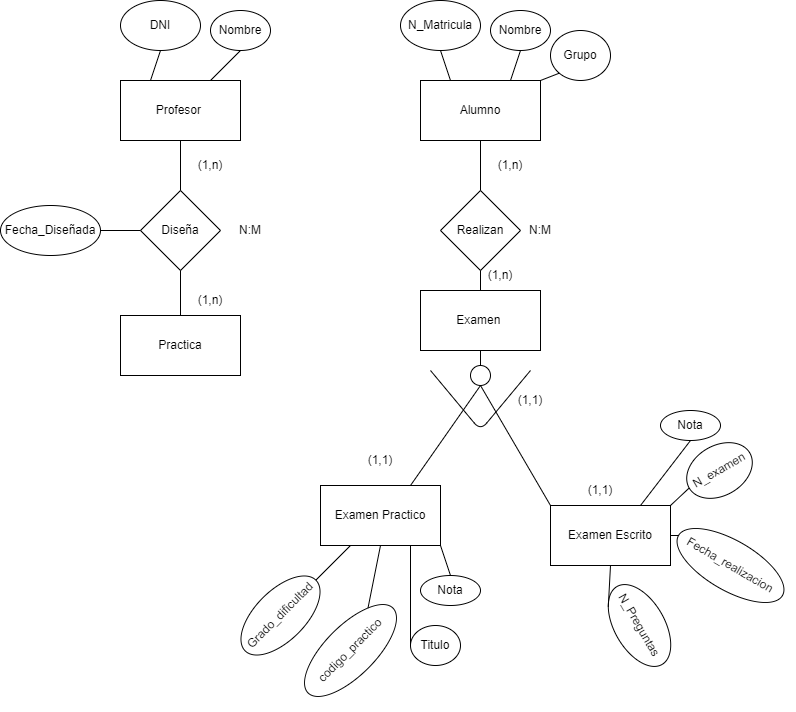

The diagram above was exported from draw.io. Its source (the exported page's mxGraphModel, read from the mxfile embedded in the PNG):
<mxGraphModel dx="1524" dy="719" grid="1" gridSize="10" guides="1" tooltips="1" connect="1" arrows="1" fold="1" page="1" pageScale="1" pageWidth="827" pageHeight="1169" math="0" shadow="0">
  <root>
    <mxCell id="0" />
    <mxCell id="1" parent="0" />
    <mxCell id="2" value="Examen Escrito" style="rounded=0;whiteSpace=wrap;html=1;" parent="1" vertex="1">
      <mxGeometry x="280" y="575" width="120" height="60" as="geometry" />
    </mxCell>
    <mxCell id="3" value="Alumno" style="rounded=0;whiteSpace=wrap;html=1;" parent="1" vertex="1">
      <mxGeometry x="150" y="150" width="120" height="60" as="geometry" />
    </mxCell>
    <mxCell id="4" value="codigo_practico" style="ellipse;whiteSpace=wrap;html=1;rotation=-45;" parent="1" vertex="1">
      <mxGeometry x="20" y="695" width="120" height="50" as="geometry" />
    </mxCell>
    <mxCell id="5" value="N_Preguntas" style="ellipse;whiteSpace=wrap;html=1;rotation=60;" parent="1" vertex="1">
      <mxGeometry x="324" y="670" width="90" height="50" as="geometry" />
    </mxCell>
    <mxCell id="6" value="N_examen" style="ellipse;whiteSpace=wrap;html=1;rotation=-30;" parent="1" vertex="1">
      <mxGeometry x="414" y="515" width="70" height="50" as="geometry" />
    </mxCell>
    <mxCell id="7" value="Grupo" style="ellipse;whiteSpace=wrap;html=1;" parent="1" vertex="1">
      <mxGeometry x="280" y="100" width="60" height="50" as="geometry" />
    </mxCell>
    <mxCell id="8" value="Nombre" style="ellipse;whiteSpace=wrap;html=1;" parent="1" vertex="1">
      <mxGeometry x="220" y="80" width="60" height="40" as="geometry" />
    </mxCell>
    <mxCell id="9" value="N_Matricula" style="ellipse;whiteSpace=wrap;html=1;" parent="1" vertex="1">
      <mxGeometry x="130" y="70" width="80" height="50" as="geometry" />
    </mxCell>
    <mxCell id="10" value="Examen Practico" style="rounded=0;whiteSpace=wrap;html=1;" parent="1" vertex="1">
      <mxGeometry x="50" y="555" width="120" height="60" as="geometry" />
    </mxCell>
    <mxCell id="11" value="Fecha_realizacion" style="ellipse;whiteSpace=wrap;html=1;rotation=30;" parent="1" vertex="1">
      <mxGeometry x="400" y="610" width="120" height="50" as="geometry" />
    </mxCell>
    <mxCell id="12" value="Titulo" style="ellipse;whiteSpace=wrap;html=1;" vertex="1" parent="1">
      <mxGeometry x="140" y="695" width="50" height="40" as="geometry" />
    </mxCell>
    <mxCell id="13" value="Grado_dificultad" style="ellipse;whiteSpace=wrap;html=1;rotation=-45;" vertex="1" parent="1">
      <mxGeometry x="-40" y="660" width="100" height="50" as="geometry" />
    </mxCell>
    <mxCell id="15" value="Realizan" style="rhombus;whiteSpace=wrap;html=1;" vertex="1" parent="1">
      <mxGeometry x="170" y="260" width="80" height="80" as="geometry" />
    </mxCell>
    <mxCell id="16" value="Profesor&amp;nbsp;" style="rounded=0;whiteSpace=wrap;html=1;" vertex="1" parent="1">
      <mxGeometry x="-150" y="150" width="120" height="60" as="geometry" />
    </mxCell>
    <mxCell id="17" value="Nombre" style="ellipse;whiteSpace=wrap;html=1;" vertex="1" parent="1">
      <mxGeometry x="-60" y="80" width="60" height="40" as="geometry" />
    </mxCell>
    <mxCell id="18" value="DNI" style="ellipse;whiteSpace=wrap;html=1;" vertex="1" parent="1">
      <mxGeometry x="-150" y="70" width="80" height="50" as="geometry" />
    </mxCell>
    <mxCell id="19" value="Diseña" style="rhombus;whiteSpace=wrap;html=1;" vertex="1" parent="1">
      <mxGeometry x="-130" y="260" width="80" height="80" as="geometry" />
    </mxCell>
    <mxCell id="20" value="Practica" style="rounded=0;whiteSpace=wrap;html=1;" vertex="1" parent="1">
      <mxGeometry x="-150" y="385" width="120" height="60" as="geometry" />
    </mxCell>
    <mxCell id="21" value="" style="endArrow=none;html=1;entryX=0.5;entryY=1;entryDx=0;entryDy=0;exitX=0.25;exitY=0;exitDx=0;exitDy=0;" edge="1" parent="1" source="3" target="9">
      <mxGeometry width="50" height="50" relative="1" as="geometry">
        <mxPoint x="190" y="390" as="sourcePoint" />
        <mxPoint x="240" y="340" as="targetPoint" />
      </mxGeometry>
    </mxCell>
    <mxCell id="22" value="" style="endArrow=none;html=1;exitX=0.5;exitY=1;exitDx=0;exitDy=0;entryX=0.25;entryY=0;entryDx=0;entryDy=0;" edge="1" parent="1" source="18" target="16">
      <mxGeometry width="50" height="50" relative="1" as="geometry">
        <mxPoint x="100" y="220" as="sourcePoint" />
        <mxPoint x="150" y="170" as="targetPoint" />
      </mxGeometry>
    </mxCell>
    <mxCell id="23" value="" style="endArrow=none;html=1;entryX=0.5;entryY=1;entryDx=0;entryDy=0;exitX=0.75;exitY=0;exitDx=0;exitDy=0;" edge="1" parent="1" source="16" target="17">
      <mxGeometry width="50" height="50" relative="1" as="geometry">
        <mxPoint x="100" y="220" as="sourcePoint" />
        <mxPoint x="150" y="170" as="targetPoint" />
      </mxGeometry>
    </mxCell>
    <mxCell id="24" value="" style="endArrow=none;html=1;entryX=0.5;entryY=1;entryDx=0;entryDy=0;exitX=0.5;exitY=0;exitDx=0;exitDy=0;" edge="1" parent="1" source="20" target="19">
      <mxGeometry width="50" height="50" relative="1" as="geometry">
        <mxPoint x="-30" y="360" as="sourcePoint" />
        <mxPoint x="20" y="310" as="targetPoint" />
      </mxGeometry>
    </mxCell>
    <mxCell id="25" value="" style="endArrow=none;html=1;exitX=0.5;exitY=1;exitDx=0;exitDy=0;entryX=0.5;entryY=0;entryDx=0;entryDy=0;" edge="1" parent="1" source="16" target="19">
      <mxGeometry width="50" height="50" relative="1" as="geometry">
        <mxPoint x="100" y="220" as="sourcePoint" />
        <mxPoint x="150" y="170" as="targetPoint" />
      </mxGeometry>
    </mxCell>
    <mxCell id="26" value="" style="endArrow=none;html=1;entryX=0;entryY=1;entryDx=0;entryDy=0;exitX=1;exitY=0;exitDx=0;exitDy=0;" edge="1" parent="1" source="3" target="7">
      <mxGeometry width="50" height="50" relative="1" as="geometry">
        <mxPoint x="190" y="390" as="sourcePoint" />
        <mxPoint x="240" y="340" as="targetPoint" />
      </mxGeometry>
    </mxCell>
    <mxCell id="27" value="" style="endArrow=none;html=1;entryX=0.5;entryY=1;entryDx=0;entryDy=0;exitX=0.75;exitY=0;exitDx=0;exitDy=0;" edge="1" parent="1" source="3" target="8">
      <mxGeometry width="50" height="50" relative="1" as="geometry">
        <mxPoint x="190" y="390" as="sourcePoint" />
        <mxPoint x="240" y="340" as="targetPoint" />
      </mxGeometry>
    </mxCell>
    <mxCell id="28" value="Examen&amp;nbsp;" style="rounded=0;whiteSpace=wrap;html=1;" vertex="1" parent="1">
      <mxGeometry x="150" y="360" width="120" height="60" as="geometry" />
    </mxCell>
    <mxCell id="29" value="" style="endArrow=none;html=1;entryX=0.75;entryY=0;entryDx=0;entryDy=0;exitX=0.5;exitY=1;exitDx=0;exitDy=0;" edge="1" parent="1" source="49" target="10">
      <mxGeometry width="50" height="50" relative="1" as="geometry">
        <mxPoint x="190" y="410" as="sourcePoint" />
        <mxPoint x="240" y="360" as="targetPoint" />
      </mxGeometry>
    </mxCell>
    <mxCell id="30" value="" style="endArrow=none;html=1;entryX=0;entryY=0;entryDx=0;entryDy=0;exitX=0.5;exitY=1;exitDx=0;exitDy=0;" edge="1" parent="1" source="49" target="2">
      <mxGeometry width="50" height="50" relative="1" as="geometry">
        <mxPoint x="190" y="410" as="sourcePoint" />
        <mxPoint x="240" y="360" as="targetPoint" />
      </mxGeometry>
    </mxCell>
    <mxCell id="31" value="" style="endArrow=none;html=1;entryX=0.5;entryY=1;entryDx=0;entryDy=0;exitX=0.5;exitY=0;exitDx=0;exitDy=0;" edge="1" parent="1" source="28" target="15">
      <mxGeometry width="50" height="50" relative="1" as="geometry">
        <mxPoint x="190" y="410" as="sourcePoint" />
        <mxPoint x="240" y="360" as="targetPoint" />
      </mxGeometry>
    </mxCell>
    <mxCell id="34" value="" style="endArrow=none;html=1;entryX=1;entryY=0;entryDx=0;entryDy=0;exitX=0.5;exitY=1;exitDx=0;exitDy=0;" edge="1" parent="1" source="10" target="4">
      <mxGeometry width="50" height="50" relative="1" as="geometry">
        <mxPoint x="130" y="635" as="sourcePoint" />
        <mxPoint x="290" y="475" as="targetPoint" />
      </mxGeometry>
    </mxCell>
    <mxCell id="35" value="" style="endArrow=none;html=1;entryX=0.25;entryY=1;entryDx=0;entryDy=0;exitX=1;exitY=0.5;exitDx=0;exitDy=0;" edge="1" parent="1" source="13" target="10">
      <mxGeometry width="50" height="50" relative="1" as="geometry">
        <mxPoint x="10" y="735" as="sourcePoint" />
        <mxPoint x="100" y="620" as="targetPoint" />
      </mxGeometry>
    </mxCell>
    <mxCell id="36" value="" style="endArrow=none;html=1;entryX=0;entryY=0.5;entryDx=0;entryDy=0;exitX=0.75;exitY=1;exitDx=0;exitDy=0;" edge="1" parent="1" source="10" target="12">
      <mxGeometry width="50" height="50" relative="1" as="geometry">
        <mxPoint x="190" y="635" as="sourcePoint" />
        <mxPoint x="290" y="475" as="targetPoint" />
      </mxGeometry>
    </mxCell>
    <mxCell id="37" value="" style="endArrow=none;html=1;entryX=0;entryY=0.5;entryDx=0;entryDy=0;exitX=1;exitY=0.5;exitDx=0;exitDy=0;" edge="1" parent="1" source="2" target="11">
      <mxGeometry width="50" height="50" relative="1" as="geometry">
        <mxPoint x="190" y="515" as="sourcePoint" />
        <mxPoint x="240" y="465" as="targetPoint" />
      </mxGeometry>
    </mxCell>
    <mxCell id="38" value="" style="endArrow=none;html=1;entryX=0;entryY=1;entryDx=0;entryDy=0;exitX=0.5;exitY=1;exitDx=0;exitDy=0;" edge="1" parent="1" source="2" target="5">
      <mxGeometry width="50" height="50" relative="1" as="geometry">
        <mxPoint x="190" y="515" as="sourcePoint" />
        <mxPoint x="240" y="465" as="targetPoint" />
      </mxGeometry>
    </mxCell>
    <mxCell id="39" value="" style="endArrow=none;html=1;entryX=0;entryY=0.5;entryDx=0;entryDy=0;exitX=1;exitY=0;exitDx=0;exitDy=0;" edge="1" parent="1" source="2" target="6">
      <mxGeometry width="50" height="50" relative="1" as="geometry">
        <mxPoint x="190" y="515" as="sourcePoint" />
        <mxPoint x="240" y="465" as="targetPoint" />
      </mxGeometry>
    </mxCell>
    <mxCell id="40" value="Fecha_Diseñada" style="ellipse;whiteSpace=wrap;html=1;" vertex="1" parent="1">
      <mxGeometry x="-270" y="275" width="100" height="50" as="geometry" />
    </mxCell>
    <mxCell id="41" value="" style="endArrow=none;html=1;entryX=1;entryY=0.5;entryDx=0;entryDy=0;exitX=0;exitY=0.5;exitDx=0;exitDy=0;" edge="1" parent="1" source="19" target="40">
      <mxGeometry width="50" height="50" relative="1" as="geometry">
        <mxPoint x="50" y="410" as="sourcePoint" />
        <mxPoint x="100" y="360" as="targetPoint" />
      </mxGeometry>
    </mxCell>
    <mxCell id="43" value="(1,1)" style="text;html=1;strokeColor=none;fillColor=none;align=center;verticalAlign=middle;whiteSpace=wrap;rounded=0;" vertex="1" parent="1">
      <mxGeometry x="80" y="515" width="60" height="30" as="geometry" />
    </mxCell>
    <mxCell id="44" value="(1,n)" style="text;html=1;strokeColor=none;fillColor=none;align=center;verticalAlign=middle;whiteSpace=wrap;rounded=0;" vertex="1" parent="1">
      <mxGeometry x="210" y="220" width="60" height="30" as="geometry" />
    </mxCell>
    <mxCell id="45" value="(1,n)" style="text;html=1;strokeColor=none;fillColor=none;align=center;verticalAlign=middle;whiteSpace=wrap;rounded=0;" vertex="1" parent="1">
      <mxGeometry x="200" y="330" width="60" height="30" as="geometry" />
    </mxCell>
    <mxCell id="46" value="N:M" style="text;html=1;strokeColor=none;fillColor=none;align=center;verticalAlign=middle;whiteSpace=wrap;rounded=0;" vertex="1" parent="1">
      <mxGeometry x="-50" y="285" width="60" height="30" as="geometry" />
    </mxCell>
    <mxCell id="47" value="(1,n)" style="text;html=1;strokeColor=none;fillColor=none;align=center;verticalAlign=middle;whiteSpace=wrap;rounded=0;" vertex="1" parent="1">
      <mxGeometry x="-90" y="355" width="60" height="30" as="geometry" />
    </mxCell>
    <mxCell id="48" value="(1,n)" style="text;html=1;strokeColor=none;fillColor=none;align=center;verticalAlign=middle;whiteSpace=wrap;rounded=0;" vertex="1" parent="1">
      <mxGeometry x="-90" y="220" width="60" height="30" as="geometry" />
    </mxCell>
    <mxCell id="50" value="" style="endArrow=none;html=1;entryX=0.5;entryY=1;entryDx=0;entryDy=0;exitX=0.5;exitY=0;exitDx=0;exitDy=0;" edge="1" parent="1" source="15" target="3">
      <mxGeometry width="50" height="50" relative="1" as="geometry">
        <mxPoint x="210" y="260" as="sourcePoint" />
        <mxPoint x="210" y="210" as="targetPoint" />
      </mxGeometry>
    </mxCell>
    <mxCell id="49" value="" style="ellipse;whiteSpace=wrap;html=1;aspect=fixed;" vertex="1" parent="1">
      <mxGeometry x="200" y="435" width="20" height="20" as="geometry" />
    </mxCell>
    <mxCell id="51" value="" style="endArrow=none;html=1;" edge="1" parent="1">
      <mxGeometry width="50" height="50" relative="1" as="geometry">
        <mxPoint x="160" y="440" as="sourcePoint" />
        <mxPoint x="260" y="440" as="targetPoint" />
        <Array as="points">
          <mxPoint x="210" y="500" />
        </Array>
      </mxGeometry>
    </mxCell>
    <mxCell id="52" value="Nota" style="ellipse;whiteSpace=wrap;html=1;" vertex="1" parent="1">
      <mxGeometry x="390" y="480" width="60" height="30" as="geometry" />
    </mxCell>
    <mxCell id="53" value="Nota" style="ellipse;whiteSpace=wrap;html=1;" vertex="1" parent="1">
      <mxGeometry x="150" y="645" width="60" height="30" as="geometry" />
    </mxCell>
    <mxCell id="54" value="" style="endArrow=none;html=1;entryX=0.5;entryY=1;entryDx=0;entryDy=0;exitX=0.75;exitY=0;exitDx=0;exitDy=0;" edge="1" parent="1" source="2" target="52">
      <mxGeometry width="50" height="50" relative="1" as="geometry">
        <mxPoint x="70" y="515" as="sourcePoint" />
        <mxPoint x="120" y="465" as="targetPoint" />
      </mxGeometry>
    </mxCell>
    <mxCell id="55" value="" style="endArrow=none;html=1;entryX=0.5;entryY=0;entryDx=0;entryDy=0;exitX=1;exitY=1;exitDx=0;exitDy=0;" edge="1" parent="1" source="10" target="53">
      <mxGeometry width="50" height="50" relative="1" as="geometry">
        <mxPoint x="50" y="480" as="sourcePoint" />
        <mxPoint x="100" y="430" as="targetPoint" />
      </mxGeometry>
    </mxCell>
    <mxCell id="57" value="(1,1)" style="text;html=1;strokeColor=none;fillColor=none;align=center;verticalAlign=middle;whiteSpace=wrap;rounded=0;" vertex="1" parent="1">
      <mxGeometry x="300" y="545" width="60" height="30" as="geometry" />
    </mxCell>
    <mxCell id="58" value="N:M" style="text;html=1;strokeColor=none;fillColor=none;align=center;verticalAlign=middle;whiteSpace=wrap;rounded=0;" vertex="1" parent="1">
      <mxGeometry x="240" y="285" width="60" height="30" as="geometry" />
    </mxCell>
    <mxCell id="61" value="" style="endArrow=none;html=1;entryX=0.5;entryY=1;entryDx=0;entryDy=0;exitX=0.5;exitY=0;exitDx=0;exitDy=0;" edge="1" parent="1" source="49" target="28">
      <mxGeometry width="50" height="50" relative="1" as="geometry">
        <mxPoint x="270" y="445" as="sourcePoint" />
        <mxPoint x="320" y="395" as="targetPoint" />
      </mxGeometry>
    </mxCell>
    <mxCell id="62" value="(1,1)" style="text;html=1;strokeColor=none;fillColor=none;align=center;verticalAlign=middle;whiteSpace=wrap;rounded=0;" vertex="1" parent="1">
      <mxGeometry x="230" y="455" width="60" height="30" as="geometry" />
    </mxCell>
  </root>
</mxGraphModel>